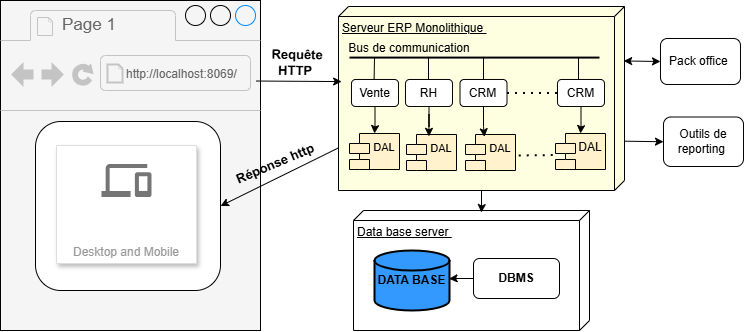

The diagram above was exported from draw.io. Its source (the exported page's mxGraphModel, read from the mxfile embedded in the PNG):
<mxGraphModel dx="1363" dy="728" grid="1" gridSize="10" guides="1" tooltips="1" connect="1" arrows="1" fold="1" page="1" pageScale="1" pageWidth="130" pageHeight="185" math="0" shadow="0">
  <root>
    <mxCell id="0" />
    <mxCell id="1" parent="0" />
    <mxCell id="D9JkPidYYnMfFSkNNF6Q-7" value="" style="strokeWidth=1;shadow=0;dashed=0;align=center;html=1;shape=mxgraph.mockup.containers.browserWindow;rSize=0;strokeColor=#000000;strokeColor2=#008cff;strokeColor3=#c4c4c4;mainText=,;recursiveResize=0;fillColor=#F5F5F5;" vertex="1" parent="1">
      <mxGeometry x="-370" y="-168" width="260" height="330" as="geometry" />
    </mxCell>
    <mxCell id="D9JkPidYYnMfFSkNNF6Q-8" value="Page 1" style="strokeWidth=1;shadow=0;dashed=0;align=center;html=1;shape=mxgraph.mockup.containers.anchor;fontSize=17;fontColor=#666666;align=left;whiteSpace=wrap;" vertex="1" parent="D9JkPidYYnMfFSkNNF6Q-7">
      <mxGeometry x="60" y="12" width="110" height="26" as="geometry" />
    </mxCell>
    <mxCell id="D9JkPidYYnMfFSkNNF6Q-9" value="&lt;font style=&quot;font-size: 12px;&quot;&gt;http://localhost:8069/&lt;/font&gt;" style="strokeWidth=1;shadow=0;dashed=0;align=center;html=1;shape=mxgraph.mockup.containers.anchor;rSize=0;fontSize=17;fontColor=#666666;align=left;" vertex="1" parent="D9JkPidYYnMfFSkNNF6Q-7">
      <mxGeometry x="124" y="60" width="162" height="26" as="geometry" />
    </mxCell>
    <mxCell id="D9JkPidYYnMfFSkNNF6Q-10" value="" style="rounded=1;whiteSpace=wrap;html=1;" vertex="1" parent="D9JkPidYYnMfFSkNNF6Q-7">
      <mxGeometry x="35" y="121" width="185" height="169" as="geometry" />
    </mxCell>
    <mxCell id="D9JkPidYYnMfFSkNNF6Q-11" value="Desktop and Mobile" style="strokeColor=#dddddd;shadow=1;strokeWidth=1;rounded=1;absoluteArcSize=1;arcSize=2;labelPosition=center;verticalLabelPosition=middle;align=center;verticalAlign=bottom;spacingLeft=0;fontColor=#999999;fontSize=12;whiteSpace=wrap;spacingBottom=2;html=1;" vertex="1" parent="D9JkPidYYnMfFSkNNF6Q-7">
      <mxGeometry x="56" y="145" width="140" height="118" as="geometry" />
    </mxCell>
    <mxCell id="D9JkPidYYnMfFSkNNF6Q-12" value="" style="sketch=0;dashed=0;connectable=0;html=1;fillColor=#757575;strokeColor=none;shape=mxgraph.gcp2.desktop_and_mobile;part=1;" vertex="1" parent="D9JkPidYYnMfFSkNNF6Q-11">
      <mxGeometry x="0.5" width="50" height="33" relative="1" as="geometry">
        <mxPoint x="-25" y="18.5" as="offset" />
      </mxGeometry>
    </mxCell>
    <mxCell id="D9JkPidYYnMfFSkNNF6Q-13" value="Serveur ERP Monolithique&amp;nbsp;" style="verticalAlign=top;align=left;spacingTop=8;spacingLeft=2;spacingRight=12;shape=cube;size=10;direction=south;fontStyle=4;html=1;whiteSpace=wrap;fillColor=#FDFFE0;" vertex="1" parent="1">
      <mxGeometry x="-32" y="-162" width="286" height="184" as="geometry" />
    </mxCell>
    <mxCell id="D9JkPidYYnMfFSkNNF6Q-15" value="RH" style="rounded=1;whiteSpace=wrap;html=1;" vertex="1" parent="1">
      <mxGeometry x="35" y="-89" width="47" height="27" as="geometry" />
    </mxCell>
    <mxCell id="D9JkPidYYnMfFSkNNF6Q-40" style="edgeStyle=orthogonalEdgeStyle;rounded=0;orthogonalLoop=1;jettySize=auto;html=1;" edge="1" parent="1" source="D9JkPidYYnMfFSkNNF6Q-16" target="D9JkPidYYnMfFSkNNF6Q-20">
      <mxGeometry relative="1" as="geometry" />
    </mxCell>
    <mxCell id="D9JkPidYYnMfFSkNNF6Q-16" value="Vente" style="rounded=1;whiteSpace=wrap;html=1;" vertex="1" parent="1">
      <mxGeometry x="-19" y="-89" width="47" height="27" as="geometry" />
    </mxCell>
    <mxCell id="D9JkPidYYnMfFSkNNF6Q-17" value="CRM" style="rounded=1;whiteSpace=wrap;html=1;" vertex="1" parent="1">
      <mxGeometry x="89.5" y="-89" width="47" height="27" as="geometry" />
    </mxCell>
    <mxCell id="D9JkPidYYnMfFSkNNF6Q-43" style="edgeStyle=orthogonalEdgeStyle;rounded=0;orthogonalLoop=1;jettySize=auto;html=1;entryX=0.5;entryY=0;entryDx=0;entryDy=0;" edge="1" parent="1" source="D9JkPidYYnMfFSkNNF6Q-18" target="D9JkPidYYnMfFSkNNF6Q-35">
      <mxGeometry relative="1" as="geometry" />
    </mxCell>
    <mxCell id="D9JkPidYYnMfFSkNNF6Q-18" value="CRM" style="rounded=1;whiteSpace=wrap;html=1;" vertex="1" parent="1">
      <mxGeometry x="187" y="-89" width="47" height="27" as="geometry" />
    </mxCell>
    <mxCell id="D9JkPidYYnMfFSkNNF6Q-20" value="&lt;font style=&quot;font-size: 11px;&quot;&gt;DAL&lt;/font&gt;" style="shape=module;align=left;spacingLeft=20;align=center;verticalAlign=top;whiteSpace=wrap;html=1;fillColor=#FFF2CC;" vertex="1" parent="1">
      <mxGeometry x="-21" y="-35" width="50" height="36" as="geometry" />
    </mxCell>
    <mxCell id="D9JkPidYYnMfFSkNNF6Q-21" value="Data base server&amp;nbsp;" style="verticalAlign=top;align=left;spacingTop=8;spacingLeft=2;spacingRight=12;shape=cube;size=10;direction=south;fontStyle=4;html=1;whiteSpace=wrap;" vertex="1" parent="1">
      <mxGeometry x="-17" y="42" width="236" height="120" as="geometry" />
    </mxCell>
    <mxCell id="D9JkPidYYnMfFSkNNF6Q-22" value="&lt;b&gt;DATA BASE&lt;/b&gt;" style="strokeWidth=2;html=1;shape=mxgraph.flowchart.database;whiteSpace=wrap;fillColor=#3399FF;" vertex="1" parent="1">
      <mxGeometry x="4" y="82" width="75" height="60" as="geometry" />
    </mxCell>
    <mxCell id="D9JkPidYYnMfFSkNNF6Q-23" value="&lt;b&gt;DBMS&lt;/b&gt;" style="rounded=1;whiteSpace=wrap;html=1;" vertex="1" parent="1">
      <mxGeometry x="103" y="90" width="86" height="40" as="geometry" />
    </mxCell>
    <mxCell id="D9JkPidYYnMfFSkNNF6Q-25" value="" style="endArrow=classic;html=1;rounded=0;exitX=0.983;exitY=0.244;exitDx=0;exitDy=0;exitPerimeter=0;entryX=0.408;entryY=0.989;entryDx=0;entryDy=0;entryPerimeter=0;" edge="1" parent="1" source="D9JkPidYYnMfFSkNNF6Q-7" target="D9JkPidYYnMfFSkNNF6Q-13">
      <mxGeometry width="50" height="50" relative="1" as="geometry">
        <mxPoint x="50" y="82" as="sourcePoint" />
        <mxPoint x="100" y="32" as="targetPoint" />
      </mxGeometry>
    </mxCell>
    <mxCell id="D9JkPidYYnMfFSkNNF6Q-26" value="&lt;b&gt;&lt;font style=&quot;font-size: 13px;&quot;&gt;Requête HTTP&amp;nbsp;&lt;/font&gt;&lt;/b&gt;" style="text;html=1;align=center;verticalAlign=middle;whiteSpace=wrap;rounded=0;rotation=1;" vertex="1" parent="1">
      <mxGeometry x="-103" y="-121" width="60" height="30" as="geometry" />
    </mxCell>
    <mxCell id="D9JkPidYYnMfFSkNNF6Q-27" value="" style="endArrow=classic;html=1;rounded=0;entryX=1;entryY=0.5;entryDx=0;entryDy=0;exitX=0.77;exitY=1.002;exitDx=0;exitDy=0;exitPerimeter=0;" edge="1" parent="1" source="D9JkPidYYnMfFSkNNF6Q-13" target="D9JkPidYYnMfFSkNNF6Q-10">
      <mxGeometry width="50" height="50" relative="1" as="geometry">
        <mxPoint x="-91" y="72" as="sourcePoint" />
        <mxPoint x="-41" y="22" as="targetPoint" />
      </mxGeometry>
    </mxCell>
    <mxCell id="D9JkPidYYnMfFSkNNF6Q-28" value="&lt;b&gt;&lt;font style=&quot;font-size: 13px;&quot;&gt;Réponse http&amp;nbsp;&lt;/font&gt;&lt;/b&gt;" style="text;html=1;align=center;verticalAlign=middle;whiteSpace=wrap;rounded=0;rotation=337;" vertex="1" parent="1">
      <mxGeometry x="-138.77" y="-20.939999999999998" width="91" height="30" as="geometry" />
    </mxCell>
    <mxCell id="D9JkPidYYnMfFSkNNF6Q-29" value="Pack office&amp;nbsp;" style="rounded=1;whiteSpace=wrap;html=1;" vertex="1" parent="1">
      <mxGeometry x="290" y="-130" width="80" height="46" as="geometry" />
    </mxCell>
    <mxCell id="D9JkPidYYnMfFSkNNF6Q-30" value="Outils de reporting&amp;nbsp;" style="rounded=1;whiteSpace=wrap;html=1;" vertex="1" parent="1">
      <mxGeometry x="293" y="-51.5" width="80" height="49.5" as="geometry" />
    </mxCell>
    <mxCell id="D9JkPidYYnMfFSkNNF6Q-31" value="" style="endArrow=classic;html=1;rounded=0;entryX=0;entryY=0.5;entryDx=0;entryDy=0;exitX=0.732;exitY=-0.002;exitDx=0;exitDy=0;exitPerimeter=0;" edge="1" parent="1" source="D9JkPidYYnMfFSkNNF6Q-13" target="D9JkPidYYnMfFSkNNF6Q-30">
      <mxGeometry width="50" height="50" relative="1" as="geometry">
        <mxPoint x="260" y="-52" as="sourcePoint" />
        <mxPoint x="130" y="-28.58099999999996" as="targetPoint" />
      </mxGeometry>
    </mxCell>
    <mxCell id="D9JkPidYYnMfFSkNNF6Q-32" value="" style="endArrow=classic;startArrow=classic;html=1;rounded=0;entryX=0;entryY=0.5;entryDx=0;entryDy=0;exitX=0.296;exitY=0.003;exitDx=0;exitDy=0;exitPerimeter=0;" edge="1" parent="1" source="D9JkPidYYnMfFSkNNF6Q-13" target="D9JkPidYYnMfFSkNNF6Q-29">
      <mxGeometry width="50" height="50" relative="1" as="geometry">
        <mxPoint x="250" y="-112" as="sourcePoint" />
        <mxPoint x="140" y="-145" as="targetPoint" />
      </mxGeometry>
    </mxCell>
    <mxCell id="D9JkPidYYnMfFSkNNF6Q-34" value="" style="endArrow=none;html=1;rounded=0;entryX=0.295;entryY=0.049;entryDx=0;entryDy=0;entryPerimeter=0;exitX=0.295;exitY=0.923;exitDx=0;exitDy=0;exitPerimeter=0;strokeWidth=2;" edge="1" parent="1">
      <mxGeometry width="50" height="50" relative="1" as="geometry">
        <mxPoint x="-20.97800000000018" y="-110.91999999999996" as="sourcePoint" />
        <mxPoint x="228.98599999999988" y="-110.91999999999996" as="targetPoint" />
      </mxGeometry>
    </mxCell>
    <mxCell id="D9JkPidYYnMfFSkNNF6Q-35" value="DAL" style="shape=module;align=left;spacingLeft=20;align=center;verticalAlign=top;whiteSpace=wrap;html=1;fillColor=#FFF2CC;" vertex="1" parent="1">
      <mxGeometry x="185" y="-35" width="50" height="36" as="geometry" />
    </mxCell>
    <mxCell id="D9JkPidYYnMfFSkNNF6Q-36" value="&lt;font style=&quot;font-size: 11px;&quot;&gt;DAL&lt;/font&gt;" style="shape=module;align=left;spacingLeft=20;align=center;verticalAlign=top;whiteSpace=wrap;html=1;fillColor=#FFF2CC;" vertex="1" parent="1">
      <mxGeometry x="36" y="-34" width="50" height="36" as="geometry" />
    </mxCell>
    <mxCell id="D9JkPidYYnMfFSkNNF6Q-37" value="&lt;font style=&quot;font-size: 11px;&quot;&gt;DAL&lt;/font&gt;" style="shape=module;align=left;spacingLeft=20;align=center;verticalAlign=top;whiteSpace=wrap;html=1;fillColor=#FFF2CC;" vertex="1" parent="1">
      <mxGeometry x="95" y="-34" width="50" height="36" as="geometry" />
    </mxCell>
    <mxCell id="D9JkPidYYnMfFSkNNF6Q-38" value="" style="endArrow=none;dashed=1;html=1;dashPattern=1 3;strokeWidth=2;rounded=0;entryX=0;entryY=0.5;entryDx=0;entryDy=0;exitX=1;exitY=0.5;exitDx=0;exitDy=0;" edge="1" parent="1" source="D9JkPidYYnMfFSkNNF6Q-17" target="D9JkPidYYnMfFSkNNF6Q-18">
      <mxGeometry width="50" height="50" relative="1" as="geometry">
        <mxPoint x="121" y="-34" as="sourcePoint" />
        <mxPoint x="171" y="-84" as="targetPoint" />
      </mxGeometry>
    </mxCell>
    <mxCell id="D9JkPidYYnMfFSkNNF6Q-39" value="" style="endArrow=none;dashed=1;html=1;dashPattern=1 3;strokeWidth=2;rounded=0;entryX=-0.056;entryY=0.598;entryDx=0;entryDy=0;exitX=1.025;exitY=0.583;exitDx=0;exitDy=0;exitPerimeter=0;entryPerimeter=0;" edge="1" parent="1">
      <mxGeometry width="50" height="50" relative="1" as="geometry">
        <mxPoint x="148.25" y="-13.012" as="sourcePoint" />
        <mxPoint x="184.20000000000005" y="-13.47199999999998" as="targetPoint" />
      </mxGeometry>
    </mxCell>
    <mxCell id="D9JkPidYYnMfFSkNNF6Q-41" style="edgeStyle=orthogonalEdgeStyle;rounded=0;orthogonalLoop=1;jettySize=auto;html=1;entryX=0.449;entryY=0.052;entryDx=0;entryDy=0;entryPerimeter=0;" edge="1" parent="1" source="D9JkPidYYnMfFSkNNF6Q-15" target="D9JkPidYYnMfFSkNNF6Q-36">
      <mxGeometry relative="1" as="geometry" />
    </mxCell>
    <mxCell id="D9JkPidYYnMfFSkNNF6Q-42" style="edgeStyle=orthogonalEdgeStyle;rounded=0;orthogonalLoop=1;jettySize=auto;html=1;entryX=0.378;entryY=0.064;entryDx=0;entryDy=0;entryPerimeter=0;" edge="1" parent="1" source="D9JkPidYYnMfFSkNNF6Q-17" target="D9JkPidYYnMfFSkNNF6Q-37">
      <mxGeometry relative="1" as="geometry" />
    </mxCell>
    <mxCell id="D9JkPidYYnMfFSkNNF6Q-53" value="" style="endArrow=none;html=1;rounded=0;exitX=0.481;exitY=0.007;exitDx=0;exitDy=0;exitPerimeter=0;" edge="1" parent="1" source="D9JkPidYYnMfFSkNNF6Q-16">
      <mxGeometry width="50" height="50" relative="1" as="geometry">
        <mxPoint x="3.5" y="-92" as="sourcePoint" />
        <mxPoint x="4" y="-111" as="targetPoint" />
      </mxGeometry>
    </mxCell>
    <mxCell id="D9JkPidYYnMfFSkNNF6Q-54" value="" style="endArrow=none;html=1;rounded=0;exitX=0.481;exitY=0.007;exitDx=0;exitDy=0;exitPerimeter=0;" edge="1" parent="1">
      <mxGeometry width="50" height="50" relative="1" as="geometry">
        <mxPoint x="58" y="-89" as="sourcePoint" />
        <mxPoint x="58" y="-111" as="targetPoint" />
      </mxGeometry>
    </mxCell>
    <mxCell id="D9JkPidYYnMfFSkNNF6Q-55" value="" style="endArrow=none;html=1;rounded=0;exitX=0.481;exitY=0.007;exitDx=0;exitDy=0;exitPerimeter=0;" edge="1" parent="1">
      <mxGeometry width="50" height="50" relative="1" as="geometry">
        <mxPoint x="113" y="-89" as="sourcePoint" />
        <mxPoint x="113" y="-111" as="targetPoint" />
      </mxGeometry>
    </mxCell>
    <mxCell id="D9JkPidYYnMfFSkNNF6Q-57" value="Bus de communication" style="text;html=1;align=center;verticalAlign=middle;whiteSpace=wrap;rounded=0;" vertex="1" parent="1">
      <mxGeometry x="-28" y="-135" width="134" height="30" as="geometry" />
    </mxCell>
    <mxCell id="D9JkPidYYnMfFSkNNF6Q-58" value="" style="endArrow=none;html=1;rounded=0;exitX=0.481;exitY=0.007;exitDx=0;exitDy=0;exitPerimeter=0;" edge="1" parent="1">
      <mxGeometry width="50" height="50" relative="1" as="geometry">
        <mxPoint x="208" y="-89" as="sourcePoint" />
        <mxPoint x="208" y="-111" as="targetPoint" />
      </mxGeometry>
    </mxCell>
    <mxCell id="D9JkPidYYnMfFSkNNF6Q-59" style="edgeStyle=orthogonalEdgeStyle;rounded=0;orthogonalLoop=1;jettySize=auto;html=1;entryX=0.017;entryY=0.458;entryDx=0;entryDy=0;entryPerimeter=0;" edge="1" parent="1" source="D9JkPidYYnMfFSkNNF6Q-13" target="D9JkPidYYnMfFSkNNF6Q-21">
      <mxGeometry relative="1" as="geometry" />
    </mxCell>
    <mxCell id="D9JkPidYYnMfFSkNNF6Q-60" style="edgeStyle=orthogonalEdgeStyle;rounded=0;orthogonalLoop=1;jettySize=auto;html=1;entryX=0.994;entryY=0.47;entryDx=0;entryDy=0;entryPerimeter=0;" edge="1" parent="1" source="D9JkPidYYnMfFSkNNF6Q-23" target="D9JkPidYYnMfFSkNNF6Q-22">
      <mxGeometry relative="1" as="geometry" />
    </mxCell>
  </root>
</mxGraphModel>